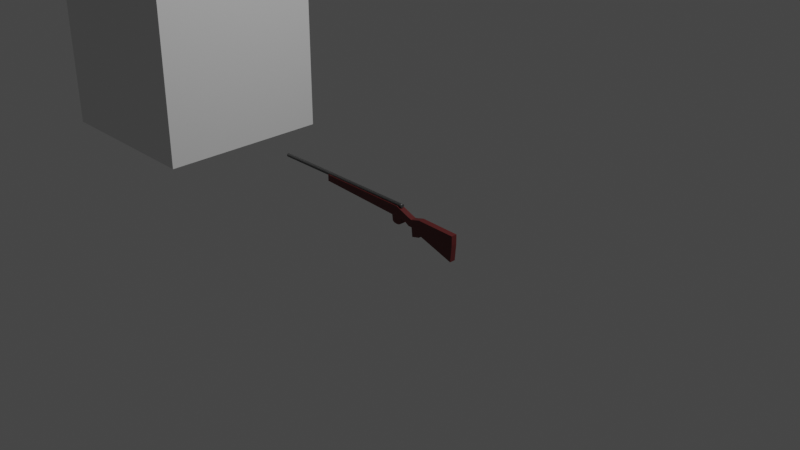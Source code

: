 # Source: BlockRifle.blend  (saved by Blender 3.2.14; exported with 4.5.12 LTS)
import bpy
from mathutils import Matrix  # noqa: F401  (used for matrix-valued properties, if any)

bpy.ops.wm.read_factory_settings(use_empty=True)
scene = bpy.context.scene
scene.name = 'Scene'

# ---- collections
col_collection = bpy.data.collections.new('Collection'); scene.collection.children.link(col_collection)

# ---- materials (node trees are filled in below, after node groups)
mat_material_001 = bpy.data.materials.new('Material.001')
mat_material_001.use_transparent_shadow = False
mat_material_002 = bpy.data.materials.new('Material.002')
mat_material_002.use_transparent_shadow = False

# ---- material node trees
mat_material_001.use_nodes = True; mat_material_001.node_tree.nodes.clear()
_N = mat_material_001.node_tree.nodes; _L = mat_material_001.node_tree.links
n0 = _N.new('ShaderNodeBsdfPrincipled'); n0.name = 'Principled BSDF'; n0.location = (10, 300)
n0.distribution = 'GGX'
n0.subsurface_method = 'RANDOM_WALK_SKIN'
n0.inputs[0].default_value = (0.1065, 0.01524, 0.01524, 1.0)
n0.inputs[3].default_value = 1.45
n0.inputs[27].default_value = (0.0, 0.0, 0.0, 1.0)
n0.inputs[28].default_value = 1.0
n1 = _N.new('ShaderNodeOutputMaterial'); n1.name = 'Material Output'; n1.location = (300, 300)
_L.new(n0.outputs[0], n1.inputs[0])
n1.is_active_output = True
mat_material_002.use_nodes = True; mat_material_002.node_tree.nodes.clear()
_N = mat_material_002.node_tree.nodes; _L = mat_material_002.node_tree.links
n0 = _N.new('ShaderNodeBsdfPrincipled'); n0.name = 'Principled BSDF'; n0.location = (10, 300)
n0.distribution = 'GGX'
n0.subsurface_method = 'RANDOM_WALK_SKIN'
n0.inputs[0].default_value = (0.1276, 0.1276, 0.1276, 1.0)
n0.inputs[1].default_value = 0.7874
n0.inputs[3].default_value = 1.45
n0.inputs[27].default_value = (0.0, 0.0, 0.0, 1.0)
n0.inputs[28].default_value = 1.0
n1 = _N.new('ShaderNodeOutputMaterial'); n1.name = 'Material Output'; n1.location = (300, 300)
_L.new(n0.outputs[0], n1.inputs[0])
n1.is_active_output = True

# ---- world
world_world = bpy.data.worlds.new('World'); scene.world = world_world
world_world.use_nodes = True; world_world.node_tree.nodes.clear()
_N = world_world.node_tree.nodes; _L = world_world.node_tree.links
n0 = _N.new('ShaderNodeOutputWorld'); n0.name = 'World Output'; n0.location = (300, 300)
n1 = _N.new('ShaderNodeBackground'); n1.name = 'Background'; n1.location = (10, 300)
n1.inputs[0].default_value = (0.05088, 0.05088, 0.05088, 1.0)
_L.new(n1.outputs[0], n0.inputs[0])
n0.is_active_output = True
world_world.color = (0.05088, 0.05088, 0.05088)
world_world.use_sun_shadow = False
world_world.sun_shadow_jitter_overblur = 0.0

# ---- cameras
cam_camera = bpy.data.cameras.new('Camera')
cam_camera.clip_end = 100.0
cam_camera.ortho_scale = 7.314

# ---- lights
light_light = bpy.data.lights.new('Light', 'POINT')
light_light.transmission_factor = 0.0
light_light.energy = 1000.0
light_light.shadow_soft_size = 0.1
light_light.shadow_maximum_resolution = 0.006
light_light.use_absolute_resolution = True

# ---- meshes
me_circle_001 = bpy.data.meshes.new('Circle.001')
me_circle_001.from_pydata([(0.0, 1.0, 0.0), (-0.7071, 0.7071, 0.0), (-1.0, -4.371e-08, 0.0), (-0.7071, -0.7071, 0.0), (8.742e-08, -1.0, 0.0), (0.7071, -0.7071, 0.0), (1.0, 1.192e-08, 0.0), (0.7071, 0.7071, 0.0), (-0.3198, 1.0, 86.45), (-1.027, 0.7071, 86.45), (-1.32, -4.371e-08, 86.45), (-1.027, -0.7071, 86.45), (-0.3198, -1.0, 86.45), (0.3873, -0.7071, 86.45), (0.6802, 1.192e-08, 86.45), (0.3873, 0.7071, 86.45), (-0.3198, -4.47e-08, 86.45), (5.96e-08, 0.0, 0.0), (-0.7107, 0.7071, 0.9811), (-1.022, 0.7071, 85.15), (-1.315, -4.371e-08, 85.15), (-1.004, -4.371e-08, 0.9811), (0.9964, 1.192e-08, 0.9811), (0.685, 1.192e-08, 85.15), (0.3921, 0.7071, 85.15), (0.7035, 0.7071, 0.9811), (-0.00363, -1.0, 0.9811), (-0.315, -1.0, 85.15), (0.3921, -0.7071, 85.15), (0.7035, -0.7071, 0.9811), (-1.022, -0.7071, 85.15), (-0.7107, -0.7071, 0.9811), (-0.00363, 1.0, 0.9811), (-0.315, 1.0, 85.15)], [], [(20, 10, 9, 19), (24, 15, 14, 23), (28, 13, 12, 27), (30, 11, 10, 20), (19, 9, 8, 33), (33, 8, 15, 24), (23, 14, 13, 28), (27, 12, 11, 30), (8, 9, 16, 15), (15, 16, 13, 14), (9, 10, 11, 16), (16, 11, 12, 13), (17, 2, 1), (17, 0, 7), (3, 2, 17), (5, 4, 17), (17, 1, 0), (17, 7, 6), (3, 17, 4), (5, 17, 6), (4, 26, 31, 3), (26, 27, 30, 31), (6, 22, 29, 5), (22, 23, 28, 29), (0, 32, 25, 7), (32, 33, 24, 25), (1, 18, 32, 0), (18, 19, 33, 32), (3, 31, 21, 2), (31, 30, 20, 21), (5, 29, 26, 4), (29, 28, 27, 26), (7, 25, 22, 6), (25, 24, 23, 22), (2, 21, 18, 1), (21, 20, 19, 18)])
me_circle_001.polygons.foreach_set('use_smooth', [1, 1, 1, 1, 1, 1, 1, 1, 0, 0, 0, 0, 0, 0, 0, 0, 0, 0, 0, 0, 1, 1, 1, 1, 1, 1, 1, 1, 1, 1, 1, 1, 1, 1, 1, 1])
_uv = me_circle_001.uv_layers.new(name='UVMap')
_uv.uv.foreach_set('vector', [0.03667, 0.07426, 0.00916, 0.07426, 0.009196, 0.05797, 0.03673, 0.05803, 0.03693, 0.02551, 0.009391, 0.02543, 0.009462, 0.00916, 0.03701, 0.009241, 0.03693, 0.123, 0.009391, 0.1231, 0.009289, 0.1068, 0.03683, 0.1068, 0.03673, 0.0905, 0.009196, 0.09055, 0.00916, 0.07426, 0.03667, 0.07426, 0.03673, 0.05803, 0.009196, 0.05797, 0.009289, 0.0417, 0.03683, 0.04177, 0.03683, 0.04177, 0.009289, 0.0417, 0.009391, 0.02543, 0.03693, 0.02551, 0.03701, 0.1393, 0.009462, 0.1394, 0.009391, 0.1231, 0.03693, 0.123, 0.03683, 0.1068, 0.009289, 0.1068, 0.009196, 0.09055, 0.03673, 0.0905, 0.06458, 0.1864, 0.05618, 0.178, 0.07053, 0.172, 0.07647, 0.1864, 0.07647, 0.1864, 0.07053, 0.172, 0.08487, 0.1661, 0.08487, 0.178, 0.05618, 0.178, 0.05618, 0.1661, 0.06458, 0.1577, 0.07053, 0.172, 0.07053, 0.172, 0.06458, 0.1577, 0.07647, 0.1577, 0.08487, 0.1661, 0.02351, 0.172, 0.03786, 0.1661, 0.03786, 0.178, 0.02351, 0.172, 0.02945, 0.1864, 0.01757, 0.1864, 0.02945, 0.1577, 0.03786, 0.1661, 0.02351, 0.172, 0.00916, 0.1661, 0.01757, 0.1577, 0.02351, 0.172, 0.02351, 0.172, 0.03786, 0.178, 0.02945, 0.1864, 0.02351, 0.172, 0.01757, 0.1864, 0.00916, 0.178, 0.02945, 0.1577, 0.02351, 0.172, 0.01757, 0.1577, 0.00916, 0.1661, 0.02351, 0.172, 0.00916, 0.178, 0.9906, 0.1067, 0.9698, 0.1068, 0.9697, 0.09053, 0.9905, 0.09048, 0.9698, 0.1068, 0.03683, 0.1068, 0.03673, 0.0905, 0.9697, 0.09053, 0.9908, 0.1392, 0.97, 0.1393, 0.9699, 0.1231, 0.9907, 0.123, 0.97, 0.1393, 0.03701, 0.1393, 0.03693, 0.123, 0.9699, 0.1231, 0.9906, 0.0418, 0.9698, 0.04173, 0.9699, 0.02547, 0.9907, 0.02555, 0.9698, 0.04173, 0.03683, 0.04177, 0.03693, 0.02551, 0.9699, 0.02547, 0.9905, 0.05804, 0.9697, 0.05799, 0.9698, 0.04173, 0.9906, 0.0418, 0.9697, 0.05799, 0.03673, 0.05803, 0.03683, 0.04177, 0.9698, 0.04173, 0.9905, 0.09048, 0.9697, 0.09053, 0.9696, 0.07426, 0.9905, 0.07426, 0.9697, 0.09053, 0.03673, 0.0905, 0.03667, 0.07426, 0.9696, 0.07426, 0.9907, 0.123, 0.9699, 0.1231, 0.9698, 0.1068, 0.9906, 0.1067, 0.9699, 0.1231, 0.03693, 0.123, 0.03683, 0.1068, 0.9698, 0.1068, 0.9907, 0.02555, 0.9699, 0.02547, 0.97, 0.009191, 0.9908, 0.009284, 0.9699, 0.02547, 0.03693, 0.02551, 0.03701, 0.009241, 0.97, 0.009191, 0.9905, 0.07426, 0.9696, 0.07426, 0.9697, 0.05799, 0.9905, 0.05804, 0.9696, 0.07426, 0.03667, 0.07426, 0.03673, 0.05803, 0.9697, 0.05799])
me_circle_001.update()
me_cube_001 = bpy.data.meshes.new('Cube.001')
me_cube_001.from_pydata([(-3.408, -0.09991, 0.01309), (-3.408, -0.09991, 0.2348), (-0.1048, -0.09991, -0.132), (-0.1048, -0.09991, 0.2269), (0.2856, -0.09991, -0.1805), (0.3846, -0.09991, 0.03487), (0.4304, -0.09991, -0.2679), (0.5452, -0.09991, -0.01804), (0.894, -0.09991, -0.259), (0.8922, -0.09991, 0.08187), (0.5639, -0.09991, -0.2653), (0.6452, -0.09991, 0.01074), (0.889, -0.09991, -0.51), (0.5984, -0.09991, -0.585), (2.294, -0.09991, -0.2832), (2.292, -0.09991, 0.05769), (2.246, -0.09991, -0.8349), (0.5852, -0.09991, -0.4629), (0.8909, -0.09991, -0.4141), (-0.3072, -0.09991, -0.1231), (-0.3072, -0.09991, 0.2274), (0.1111, -0.09991, 0.1422), (0.06745, -0.09991, -0.1534), (-0.1048, -0.09991, -0.3884), (-0.2816, -0.09991, -0.3337), (0.07111, -0.09991, -0.331), (0.00315, -0.09991, 0.1846), (-0.01868, -0.09991, -0.1427), (-0.01685, -0.09991, -0.379), (-0.206, -0.09991, -0.1275), (-0.206, -0.09991, 0.2272), (-0.1932, -0.09991, -0.3803), (-3.408, 0.09991, 0.01309), (-3.408, 0.09991, 0.2348), (-0.1048, 0.09991, -0.132), (-0.1048, 0.09991, 0.2269), (0.2856, 0.09991, -0.1805), (0.3846, 0.09991, 0.03487), (0.4304, 0.09991, -0.2679), (0.5452, 0.09991, -0.01804), (0.894, 0.09991, -0.259), (0.8922, 0.09991, 0.08187), (0.5639, 0.09991, -0.2653), (0.6452, 0.09991, 0.01074), (0.889, 0.09991, -0.51), (0.5984, 0.09991, -0.585), (2.294, 0.09991, -0.2832), (2.292, 0.09991, 0.05769), (2.246, 0.09991, -0.8349), (0.5852, 0.09991, -0.4629), (0.8909, 0.09991, -0.4141), (-0.3072, 0.09991, -0.1231), (-0.3072, 0.09991, 0.2274), (0.1111, 0.09991, 0.1422), (0.06745, 0.09991, -0.1534), (-0.1048, 0.09991, -0.3884), (-0.2816, 0.09991, -0.3337), (0.07111, 0.09991, -0.331), (0.00315, 0.09991, 0.1846), (-0.01868, 0.09991, -0.1427), (-0.01685, 0.09991, -0.379), (-0.206, 0.09991, -0.1275), (-0.206, 0.09991, 0.2272), (-0.1932, 0.09991, -0.3803)], [], [(32, 0, 1, 33), (19, 20, 1, 0), (5, 37, 53, 21), (5, 4, 6, 7), (21, 22, 4, 5), (36, 38, 6, 4), (7, 39, 37, 5), (15, 47, 41, 9), (11, 10, 8, 9), (7, 6, 10, 11), (9, 41, 43, 11), (18, 17, 13, 12), (8, 10, 17, 18), (49, 45, 13, 17), (9, 8, 14, 15), (14, 46, 47, 15), (42, 49, 17, 10), (18, 16, 14, 8), (44, 50, 18, 12), (30, 62, 52, 20), (29, 30, 20, 19), (0, 32, 51, 19), (26, 27, 22, 21), (25, 57, 54, 22), (21, 53, 58, 26), (29, 19, 24, 31), (27, 2, 23, 28), (22, 27, 28, 25), (55, 60, 28, 23), (3, 2, 27, 26), (2, 29, 31, 23), (26, 58, 35, 3), (2, 3, 30, 29), (24, 56, 63, 31), (51, 56, 24, 19), (60, 57, 25, 28), (31, 63, 55, 23), (18, 50, 48, 16), (16, 48, 46, 14), (45, 44, 12, 13), (38, 42, 10, 6), (11, 43, 39, 7), (54, 36, 4, 22), (20, 52, 33, 1), (51, 32, 33, 52), (37, 39, 38, 36), (53, 37, 36, 54), (43, 41, 40, 42), (39, 43, 42, 38), (50, 44, 45, 49), (40, 50, 49, 42), (41, 47, 46, 40), (50, 40, 46, 48), (61, 51, 52, 62), (58, 53, 54, 59), (61, 63, 56, 51), (59, 60, 55, 34), (54, 57, 60, 59), (35, 58, 59, 34), (34, 55, 63, 61), (34, 61, 62, 35), (3, 35, 62, 30)])
_uv = me_cube_001.uv_layers.new(name='UVMap')
_uv.uv.foreach_set('vector', [0.375, 0.0, 0.375, 0.0, 0.625, 0.0, 0.625, 0.0, 0.375, 0.7653, 0.625, 0.7653, 0.625, 1.0, 0.375, 1.0, 0.625, 0.75, 0.625, 0.75, 0.625, 0.75, 0.625, 0.75, 0.625, 0.75, 0.375, 0.75, 0.375, 0.75, 0.625, 0.75, 0.625, 0.75, 0.375, 0.75, 0.375, 0.75, 0.625, 0.75, 0.375, 0.75, 0.375, 0.75, 0.375, 0.75, 0.375, 0.75, 0.625, 0.75, 0.625, 0.75, 0.625, 0.75, 0.625, 0.75, 0.625, 0.75, 0.625, 0.75, 0.625, 0.75, 0.625, 0.75, 0.625, 0.75, 0.375, 0.75, 0.375, 0.75, 0.625, 0.75, 0.625, 0.75, 0.375, 0.75, 0.375, 0.75, 0.625, 0.75, 0.625, 0.75, 0.625, 0.75, 0.625, 0.75, 0.625, 0.75, 0.375, 0.75, 0.375, 0.75, 0.375, 0.75, 0.375, 0.75, 0.375, 0.75, 0.375, 0.75, 0.375, 0.75, 0.375, 0.75, 0.375, 0.75, 0.375, 0.75, 0.375, 0.75, 0.375, 0.75, 0.625, 0.75, 0.375, 0.75, 0.375, 0.75, 0.625, 0.75, 0.375, 0.75, 0.375, 0.75, 0.625, 0.75, 0.625, 0.75, 0.375, 0.75, 0.375, 0.75, 0.375, 0.75, 0.375, 0.75, 0.0, 0.0, 0.375, 0.75, 0.375, 0.75, 0.375, 0.75, 0.375, 0.75, 0.375, 0.75, 0.375, 0.75, 0.375, 0.75, 0.6327, 0.75, 0.6327, 0.75, 0.6403, 0.75, 0.6403, 0.75, 0.375, 0.7577, 0.625, 0.7577, 0.625, 0.7653, 0.375, 0.7653, 0.125, 0.75, 0.125, 0.75, 0.3597, 0.75, 0.3597, 0.75, 0.625, 0.75, 0.375, 0.75, 0.375, 0.75, 0.625, 0.75, 0.375, 0.75, 0.375, 0.75, 0.375, 0.75, 0.375, 0.75, 0.625, 0.75, 0.625, 0.75, 0.625, 0.75, 0.625, 0.75, 0.375, 0.7577, 0.375, 0.7653, 0.375, 0.7653, 0.375, 0.7577, 0.375, 0.75, 0.375, 0.75, 0.375, 0.75, 0.375, 0.75, 0.375, 0.75, 0.375, 0.75, 0.375, 0.75, 0.375, 0.75, 0.375, 0.75, 0.375, 0.75, 0.375, 0.75, 0.375, 0.75, 0.625, 0.75, 0.375, 0.75, 0.375, 0.75, 0.625, 0.75, 0.375, 0.75, 0.375, 0.7577, 0.375, 0.7577, 0.375, 0.75, 0.625, 0.75, 0.625, 0.75, 0.625, 0.75, 0.625, 0.75, 0.375, 0.75, 0.625, 0.75, 0.625, 0.7577, 0.375, 0.7577, 0.3597, 0.75, 0.3597, 0.75, 0.3673, 0.75, 0.3673, 0.75, 0.3597, 0.75, 0.3597, 0.75, 0.3597, 0.75, 0.3597, 0.75, 0.375, 0.75, 0.375, 0.75, 0.375, 0.75, 0.375, 0.75, 0.3673, 0.75, 0.3673, 0.75, 0.375, 0.75, 0.375, 0.75, 0.0, 0.0, 0.0, 0.0, 0.375, 0.75, 0.375, 0.75, 0.375, 0.75, 0.375, 0.75, 0.375, 0.75, 0.375, 0.75, 0.375, 0.75, 0.375, 0.75, 0.375, 0.75, 0.375, 0.75, 0.375, 0.75, 0.375, 0.75, 0.375, 0.75, 0.375, 0.75, 0.625, 0.75, 0.625, 0.75, 0.625, 0.75, 0.625, 0.75, 0.375, 0.75, 0.375, 0.75, 0.375, 0.75, 0.375, 0.75, 0.6403, 0.75, 0.6403, 0.75, 0.875, 0.75, 0.875, 0.75, 0.375, 0.7653, 0.375, 1.0, 0.625, 1.0, 0.625, 0.7653, 0.625, 0.75, 0.625, 0.75, 0.375, 0.75, 0.375, 0.75, 0.625, 0.75, 0.625, 0.75, 0.375, 0.75, 0.375, 0.75, 0.625, 0.75, 0.625, 0.75, 0.375, 0.75, 0.375, 0.75, 0.625, 0.75, 0.625, 0.75, 0.375, 0.75, 0.375, 0.75, 0.375, 0.75, 0.375, 0.75, 0.375, 0.75, 0.375, 0.75, 0.375, 0.75, 0.375, 0.75, 0.375, 0.75, 0.375, 0.75, 0.625, 0.75, 0.625, 0.75, 0.375, 0.75, 0.375, 0.75, 0.0, 0.0, 0.375, 0.75, 0.375, 0.75, 0.375, 0.75, 0.375, 0.7577, 0.375, 0.7653, 0.625, 0.7653, 0.625, 0.7577, 0.625, 0.75, 0.625, 0.75, 0.375, 0.75, 0.375, 0.75, 0.375, 0.7577, 0.375, 0.7577, 0.375, 0.7653, 0.375, 0.7653, 0.375, 0.75, 0.375, 0.75, 0.375, 0.75, 0.375, 0.75, 0.375, 0.75, 0.375, 0.75, 0.375, 0.75, 0.375, 0.75, 0.625, 0.75, 0.625, 0.75, 0.375, 0.75, 0.375, 0.75, 0.375, 0.75, 0.375, 0.75, 0.375, 0.7577, 0.375, 0.7577, 0.375, 0.75, 0.375, 0.7577, 0.625, 0.7577, 0.625, 0.75, 0.625, 0.75, 0.625, 0.75, 0.6327, 0.75, 0.6327, 0.75])
me_cube_001.materials.append(mat_material_001)
me_cube_001.update()
me_cube_002 = bpy.data.meshes.new('Cube.002')
me_cube_002.from_pydata([(-1.071, -0.03232, 0.08131), (-1.071, -0.03232, 0.1531), (-0.002834, -0.03232, 0.03438), (-0.002834, -0.03232, 0.1505), (0.1235, -0.03232, 0.01869), (0.1555, -0.03232, 0.08836), (0.1703, -0.03232, -0.009591), (0.2075, -0.03232, 0.07124), (0.3203, -0.03232, -0.006728), (0.3197, -0.03232, 0.1036), (0.2135, -0.03232, -0.008766), (0.2398, -0.03232, 0.08055), (0.3187, -0.03232, -0.08793), (0.2247, -0.03232, -0.1122), (0.7733, -0.03232, -0.01455), (0.7727, -0.03232, 0.09574), (0.7576, -0.03232, -0.193), (0.2204, -0.03232, -0.07268), (0.3193, -0.03232, -0.05691), (-0.06831, -0.03232, 0.03726), (-0.06831, -0.03232, 0.1506), (0.06702, -0.03232, 0.1231), (0.0529, -0.03232, 0.02746), (-0.002834, -0.03232, -0.04858), (-0.06002, -0.03232, -0.03089), (0.05408, -0.03232, -0.03002), (0.03209, -0.03232, 0.1368), (0.02503, -0.03232, 0.03092), (0.02562, -0.03232, -0.04553), (-0.03557, -0.03232, 0.03582), (-0.03557, -0.03232, 0.1506), (-0.03142, -0.03232, -0.04596), (-1.071, 0.03232, 0.08131), (-1.071, 0.03232, 0.1531), (-0.002834, 0.03232, 0.03438), (-0.002834, 0.03232, 0.1505), (0.1235, 0.03232, 0.01869), (0.1555, 0.03232, 0.08836), (0.1703, 0.03232, -0.009591), (0.2075, 0.03232, 0.07124), (0.3203, 0.03232, -0.006728), (0.3197, 0.03232, 0.1036), (0.2135, 0.03232, -0.008766), (0.2398, 0.03232, 0.08055), (0.3187, 0.03232, -0.08793), (0.2247, 0.03232, -0.1122), (0.7733, 0.03232, -0.01455), (0.7727, 0.03232, 0.09574), (0.7576, 0.03232, -0.193), (0.2204, 0.03232, -0.07268), (0.3193, 0.03232, -0.05691), (-0.06831, 0.03232, 0.03726), (-0.06831, 0.03232, 0.1506), (0.06702, 0.03232, 0.1231), (0.0529, 0.03232, 0.02746), (-0.002834, 0.03232, -0.04858), (-0.06002, 0.03232, -0.03089), (0.05408, 0.03232, -0.03002), (0.03209, 0.03232, 0.1368), (0.02503, 0.03232, 0.03092), (0.02562, 0.03232, -0.04553), (-0.03557, 0.03232, 0.03582), (-0.03557, 0.03232, 0.1506), (-0.03142, 0.03232, -0.04596)], [], [(32, 0, 1, 33), (19, 20, 1, 0), (5, 37, 53, 21), (5, 4, 6, 7), (21, 22, 4, 5), (36, 38, 6, 4), (7, 39, 37, 5), (15, 47, 41, 9), (11, 10, 8, 9), (7, 6, 10, 11), (9, 41, 43, 11), (18, 17, 13, 12), (8, 10, 17, 18), (49, 45, 13, 17), (9, 8, 14, 15), (14, 46, 47, 15), (42, 49, 17, 10), (18, 16, 14, 8), (44, 50, 18, 12), (30, 62, 52, 20), (29, 30, 20, 19), (0, 32, 51, 19), (26, 27, 22, 21), (25, 57, 54, 22), (21, 53, 58, 26), (29, 19, 24, 31), (27, 2, 23, 28), (22, 27, 28, 25), (55, 60, 28, 23), (3, 2, 27, 26), (2, 29, 31, 23), (26, 58, 35, 3), (2, 3, 30, 29), (24, 56, 63, 31), (51, 56, 24, 19), (60, 57, 25, 28), (31, 63, 55, 23), (18, 50, 48, 16), (16, 48, 46, 14), (45, 44, 12, 13), (38, 42, 10, 6), (11, 43, 39, 7), (54, 36, 4, 22), (20, 52, 33, 1), (51, 32, 33, 52), (37, 39, 38, 36), (53, 37, 36, 54), (43, 41, 40, 42), (39, 43, 42, 38), (50, 44, 45, 49), (40, 50, 49, 42), (41, 47, 46, 40), (50, 40, 46, 48), (61, 51, 52, 62), (58, 53, 54, 59), (61, 63, 56, 51), (59, 60, 55, 34), (54, 57, 60, 59), (35, 58, 59, 34), (34, 55, 63, 61), (34, 61, 62, 35), (3, 35, 62, 30)])
_uv = me_cube_002.uv_layers.new(name='UVMap')
_uv.uv.foreach_set('vector', [0.6356, 0.7191, 0.6682, 0.7191, 0.6682, 0.7552, 0.6356, 0.7552, 0.09736, 0.5392, 0.0405, 0.5342, 0.08338, 0.03107, 0.1194, 0.03422, 0.4788, 0.6546, 0.4463, 0.6546, 0.4463, 0.6067, 0.4788, 0.6067, 0.0619, 0.6491, 0.09824, 0.6361, 0.1104, 0.6609, 0.0682, 0.6759, 0.04838, 0.6032, 0.09694, 0.6004, 0.09824, 0.6361, 0.0619, 0.6491, 0.7629, 0.06687, 0.7629, 0.09441, 0.7303, 0.09441, 0.7303, 0.06687, 0.4788, 0.6821, 0.4463, 0.6821, 0.4463, 0.6546, 0.4788, 0.6546, 0.4788, 0.9689, 0.4463, 0.9689, 0.4463, 0.7409, 0.4788, 0.7409, 0.06211, 0.6917, 0.108, 0.6825, 0.1023, 0.7359, 0.04706, 0.7308, 0.0682, 0.6759, 0.1104, 0.6609, 0.108, 0.6825, 0.06211, 0.6917, 0.4788, 0.7409, 0.4463, 0.7409, 0.4463, 0.699, 0.4788, 0.699, 0.1275, 0.7377, 0.1398, 0.6888, 0.1594, 0.6926, 0.1431, 0.7387, 0.1023, 0.7359, 0.108, 0.6825, 0.1398, 0.6888, 0.1275, 0.7377, 0.541, 0.6831, 0.541, 0.6631, 0.5735, 0.6631, 0.5735, 0.6831, 0.04706, 0.7308, 0.1023, 0.7359, 0.08635, 0.9634, 0.03107, 0.9583, 0.6682, 0.3797, 0.6356, 0.3797, 0.6356, 0.3242, 0.6682, 0.3242, 0.541, 0.7155, 0.541, 0.6831, 0.5735, 0.6831, 0.5735, 0.7155, 0.1275, 0.7377, 0.1765, 0.9634, 0.08635, 0.9634, 0.1023, 0.7359, 0.541, 0.6142, 0.541, 0.5986, 0.5735, 0.5986, 0.5735, 0.6142, 0.4788, 0.5525, 0.4463, 0.5525, 0.4463, 0.536, 0.4788, 0.536, 0.09664, 0.5556, 0.0391, 0.5506, 0.0405, 0.5342, 0.09736, 0.5392, 0.541, 0.03107, 0.5735, 0.03107, 0.5735, 0.5365, 0.541, 0.5365, 0.04304, 0.5851, 0.09643, 0.5862, 0.09694, 0.6004, 0.04838, 0.6032, 0.6682, 0.561, 0.6356, 0.561, 0.6356, 0.5321, 0.6682, 0.5321, 0.4788, 0.6067, 0.4463, 0.6067, 0.4463, 0.5878, 0.4788, 0.5878, 0.09664, 0.5556, 0.09736, 0.5392, 0.1312, 0.5463, 0.1375, 0.5613, 0.09643, 0.5862, 0.09592, 0.5721, 0.1375, 0.5758, 0.1347, 0.5899, 0.09694, 0.6004, 0.09643, 0.5862, 0.1347, 0.5899, 0.1257, 0.6035, 0.6356, 0.5917, 0.6356, 0.5773, 0.6682, 0.5773, 0.6682, 0.5917, 0.0377, 0.567, 0.09592, 0.5721, 0.09643, 0.5862, 0.04304, 0.5851, 0.09592, 0.5721, 0.09664, 0.5556, 0.1375, 0.5613, 0.1375, 0.5758, 0.4788, 0.5878, 0.4463, 0.5878, 0.4463, 0.569, 0.4788, 0.569, 0.09592, 0.5721, 0.0377, 0.567, 0.0391, 0.5506, 0.09664, 0.5556, 0.6682, 0.6224, 0.6356, 0.6224, 0.6356, 0.6062, 0.6682, 0.6062, 0.6356, 0.657, 0.6356, 0.6224, 0.6682, 0.6224, 0.6682, 0.657, 0.6356, 0.5773, 0.6356, 0.561, 0.6682, 0.561, 0.6682, 0.5773, 0.6682, 0.6062, 0.6356, 0.6062, 0.6356, 0.5917, 0.6682, 0.5917, 0.6682, 0.2621, 0.6356, 0.2621, 0.6356, 0.03107, 0.6682, 0.03107, 0.6682, 0.4699, 0.6356, 0.4699, 0.6356, 0.3797, 0.6682, 0.3797, 0.541, 0.6631, 0.541, 0.6142, 0.5735, 0.6142, 0.5735, 0.6631, 0.7629, 0.09441, 0.7629, 0.1162, 0.7303, 0.1162, 0.7303, 0.09441, 0.4788, 0.699, 0.4463, 0.699, 0.4463, 0.6821, 0.4788, 0.6821, 0.7629, 0.03107, 0.7629, 0.06687, 0.7303, 0.06687, 0.7303, 0.03107, 0.4788, 0.536, 0.4463, 0.536, 0.4463, 0.03107, 0.4788, 0.03107, 0.3178, 0.5392, 0.2958, 0.03422, 0.3318, 0.03107, 0.3747, 0.5342, 0.3533, 0.6491, 0.347, 0.6759, 0.3048, 0.6609, 0.317, 0.6361, 0.3668, 0.6032, 0.3533, 0.6491, 0.317, 0.6361, 0.3183, 0.6004, 0.3531, 0.6917, 0.3681, 0.7308, 0.3129, 0.7359, 0.3072, 0.6825, 0.347, 0.6759, 0.3531, 0.6917, 0.3072, 0.6825, 0.3048, 0.6609, 0.2877, 0.7376, 0.2721, 0.7387, 0.2558, 0.6926, 0.2754, 0.6888, 0.3129, 0.7359, 0.2877, 0.7376, 0.2754, 0.6888, 0.3072, 0.6825, 0.3681, 0.7308, 0.3841, 0.9583, 0.3289, 0.9634, 0.3129, 0.7359, 0.2877, 0.7376, 0.3129, 0.7359, 0.3289, 0.9634, 0.2387, 0.9634, 0.3186, 0.5556, 0.3178, 0.5392, 0.3747, 0.5342, 0.3761, 0.5506, 0.3722, 0.5851, 0.3668, 0.6032, 0.3183, 0.6004, 0.3188, 0.5862, 0.3186, 0.5556, 0.2777, 0.5613, 0.284, 0.5463, 0.3178, 0.5392, 0.3188, 0.5862, 0.2805, 0.5899, 0.2777, 0.5758, 0.3193, 0.5721, 0.3183, 0.6004, 0.2895, 0.6035, 0.2805, 0.5899, 0.3188, 0.5862, 0.3775, 0.567, 0.3722, 0.5851, 0.3188, 0.5862, 0.3193, 0.5721, 0.3193, 0.5721, 0.2777, 0.5758, 0.2777, 0.5613, 0.3186, 0.5556, 0.3193, 0.5721, 0.3186, 0.5556, 0.3761, 0.5506, 0.3775, 0.567, 0.4788, 0.569, 0.4463, 0.569, 0.4463, 0.5525, 0.4788, 0.5525])
me_cube_002.materials.append(mat_material_001)
me_cube_002.update()
me_circle_003 = bpy.data.meshes.new('Circle.003')
me_circle_003.from_pydata([(-1.796, 0.02134, 0.1508), (-1.796, 0.01509, 0.1659), (-1.796, -2.119e-08, 0.1721), (-1.796, -0.01509, 0.1659), (-1.796, -0.02134, 0.1508), (-1.796, -0.01509, 0.1357), (-1.796, -2.001e-08, 0.1295), (-1.796, 0.01509, 0.1357), (0.04884, 0.02134, 0.1576), (0.04884, 0.01509, 0.1727), (0.04884, -2.119e-08, 0.179), (0.04884, -0.01509, 0.1727), (0.04884, -0.02134, 0.1576), (0.04884, -0.01509, 0.1425), (0.04884, -2.001e-08, 0.1363), (0.04884, 0.01509, 0.1425), (0.04884, -2.122e-08, 0.1576), (-1.796, -2.026e-08, 0.1508), (-1.775, 0.01509, 0.166), (0.0212, 0.01509, 0.1726), (0.0212, -2.119e-08, 0.1789), (-1.775, -2.119e-08, 0.1722), (-1.775, -2.001e-08, 0.1295), (0.0212, -2.001e-08, 0.1362), (0.0212, 0.01509, 0.1424), (-1.775, 0.01509, 0.1358), (-1.775, -0.02134, 0.1509), (0.0212, -0.02134, 0.1575), (0.0212, -0.01509, 0.1424), (-1.775, -0.01509, 0.1358), (0.0212, -0.01509, 0.1726), (-1.775, -0.01509, 0.166), (-1.775, 0.02134, 0.1509), (0.0212, 0.02134, 0.1575)], [], [(20, 10, 9, 19), (24, 15, 14, 23), (28, 13, 12, 27), (30, 11, 10, 20), (19, 9, 8, 33), (33, 8, 15, 24), (23, 14, 13, 28), (27, 12, 11, 30), (8, 9, 16, 15), (15, 16, 13, 14), (9, 10, 11, 16), (16, 11, 12, 13), (17, 2, 1), (17, 0, 7), (3, 2, 17), (5, 4, 17), (17, 1, 0), (17, 7, 6), (3, 17, 4), (5, 17, 6), (4, 26, 31, 3), (26, 27, 30, 31), (6, 22, 29, 5), (22, 23, 28, 29), (0, 32, 25, 7), (32, 33, 24, 25), (1, 18, 32, 0), (18, 19, 33, 32), (3, 31, 21, 2), (31, 30, 20, 21), (5, 29, 26, 4), (29, 28, 27, 26), (7, 25, 22, 6), (25, 24, 23, 22), (2, 21, 18, 1), (21, 20, 19, 18)])
me_circle_003.polygons.foreach_set('use_smooth', [1, 1, 1, 1, 1, 1, 1, 1, 0, 0, 0, 0, 0, 0, 0, 0, 0, 0, 0, 0, 1, 1, 1, 1, 1, 1, 1, 1, 1, 1, 1, 1, 1, 1, 1, 1])
_uv = me_circle_003.uv_layers.new(name='UVMap')
_uv.uv.foreach_set('vector', [0.03667, 0.07426, 0.00916, 0.07426, 0.009196, 0.05797, 0.03673, 0.05803, 0.03693, 0.02551, 0.009391, 0.02543, 0.009462, 0.00916, 0.03701, 0.009241, 0.03693, 0.123, 0.009391, 0.1231, 0.009289, 0.1068, 0.03683, 0.1068, 0.03673, 0.0905, 0.009196, 0.09055, 0.00916, 0.07426, 0.03667, 0.07426, 0.03673, 0.05803, 0.009196, 0.05797, 0.009289, 0.0417, 0.03683, 0.04177, 0.03683, 0.04177, 0.009289, 0.0417, 0.009391, 0.02543, 0.03693, 0.02551, 0.03701, 0.1393, 0.009462, 0.1394, 0.009391, 0.1231, 0.03693, 0.123, 0.03683, 0.1068, 0.009289, 0.1068, 0.009196, 0.09055, 0.03673, 0.0905, 0.06458, 0.1864, 0.05618, 0.178, 0.07053, 0.172, 0.07647, 0.1864, 0.07647, 0.1864, 0.07053, 0.172, 0.08487, 0.1661, 0.08487, 0.178, 0.05618, 0.178, 0.05618, 0.1661, 0.06458, 0.1577, 0.07053, 0.172, 0.07053, 0.172, 0.06458, 0.1577, 0.07647, 0.1577, 0.08487, 0.1661, 0.02351, 0.172, 0.03786, 0.1661, 0.03786, 0.178, 0.02351, 0.172, 0.02945, 0.1864, 0.01757, 0.1864, 0.02945, 0.1577, 0.03786, 0.1661, 0.02351, 0.172, 0.00916, 0.1661, 0.01757, 0.1577, 0.02351, 0.172, 0.02351, 0.172, 0.03786, 0.178, 0.02945, 0.1864, 0.02351, 0.172, 0.01757, 0.1864, 0.00916, 0.178, 0.02945, 0.1577, 0.02351, 0.172, 0.01757, 0.1577, 0.00916, 0.1661, 0.02351, 0.172, 0.00916, 0.178, 0.9906, 0.1067, 0.9698, 0.1068, 0.9697, 0.09053, 0.9905, 0.09048, 0.9698, 0.1068, 0.03683, 0.1068, 0.03673, 0.0905, 0.9697, 0.09053, 0.9908, 0.1392, 0.97, 0.1393, 0.9699, 0.1231, 0.9907, 0.123, 0.97, 0.1393, 0.03701, 0.1393, 0.03693, 0.123, 0.9699, 0.1231, 0.9906, 0.0418, 0.9698, 0.04173, 0.9699, 0.02547, 0.9907, 0.02555, 0.9698, 0.04173, 0.03683, 0.04177, 0.03693, 0.02551, 0.9699, 0.02547, 0.9905, 0.05804, 0.9697, 0.05799, 0.9698, 0.04173, 0.9906, 0.0418, 0.9697, 0.05799, 0.03673, 0.05803, 0.03683, 0.04177, 0.9698, 0.04173, 0.9905, 0.09048, 0.9697, 0.09053, 0.9696, 0.07426, 0.9905, 0.07426, 0.9697, 0.09053, 0.03673, 0.0905, 0.03667, 0.07426, 0.9696, 0.07426, 0.9907, 0.123, 0.9699, 0.1231, 0.9698, 0.1068, 0.9906, 0.1067, 0.9699, 0.1231, 0.03693, 0.123, 0.03683, 0.1068, 0.9698, 0.1068, 0.9907, 0.02555, 0.9699, 0.02547, 0.97, 0.009191, 0.9908, 0.009284, 0.9699, 0.02547, 0.03693, 0.02551, 0.03701, 0.009241, 0.97, 0.009191, 0.9905, 0.07426, 0.9696, 0.07426, 0.9697, 0.05799, 0.9905, 0.05804, 0.9696, 0.07426, 0.03667, 0.07426, 0.03673, 0.05803, 0.9697, 0.05799])
me_circle_003.materials.append(mat_material_002)
me_circle_003.update()
me_cube_003 = bpy.data.meshes.new('Cube.003')
me_cube_003.from_pydata([(-1.0, -1.0, -1.0), (-1.0, -1.0, 1.0), (-1.0, 1.0, -1.0), (-1.0, 1.0, 1.0), (1.0, -1.0, -1.0), (1.0, -1.0, 1.0), (1.0, 1.0, -1.0), (1.0, 1.0, 1.0)], [], [(0, 1, 3, 2), (2, 3, 7, 6), (6, 7, 5, 4), (4, 5, 1, 0), (2, 6, 4, 0), (7, 3, 1, 5)])
_uv = me_cube_003.uv_layers.new(name='UVMap')
_uv.uv.foreach_set('vector', [0.375, 0.0, 0.625, 0.0, 0.625, 0.25, 0.375, 0.25, 0.375, 0.25, 0.625, 0.25, 0.625, 0.5, 0.375, 0.5, 0.375, 0.5, 0.625, 0.5, 0.625, 0.75, 0.375, 0.75, 0.375, 0.75, 0.625, 0.75, 0.625, 1.0, 0.375, 1.0, 0.125, 0.5, 0.375, 0.5, 0.375, 0.75, 0.125, 0.75, 0.625, 0.5, 0.875, 0.5, 0.875, 0.75, 0.625, 0.75])
me_cube_003.update()

# ---- objects
ob_light = bpy.data.objects.new('Light', light_light)
ob_camera = bpy.data.objects.new('Camera', cam_camera)
ob_empty = bpy.data.objects.new('Empty', None)
ob_circle_001 = bpy.data.objects.new('Circle.001', me_circle_001)
ob_cube = bpy.data.objects.new('Cube', me_cube_001)
ob_cube_001 = bpy.data.objects.new('Cube.001', me_cube_002)
ob_circle_002 = bpy.data.objects.new('Circle.002', me_circle_003)
ob_cube_002 = bpy.data.objects.new('Cube.002', me_cube_003)

# ---- transforms, parenting, visibility, modifiers, constraints
ob_light.location = (4.076, 1.005, 5.904)
ob_light.rotation_euler = (0.6503, 0.05522, 1.866)
ob_light.lock_rotations_4d = False
ob_light.empty_display_type = 'ARROWS'
ob_light.color = (0.0, 0.0, 0.0, 0.0)
ob_light.lineart.crease_threshold = 0.0
ob_camera.location = (7.359, -6.926, 4.958)
ob_camera.rotation_euler = (1.109, 0.0, 0.8149)
ob_camera.lock_rotations_4d = False
ob_camera.empty_display_type = 'ARROWS'
ob_camera.color = (0.0, 0.0, 0.0, 0.0)
ob_camera.display_type = 'WIRE'
ob_camera.lineart.crease_threshold = 0.0
ob_empty.location = (-1.691, 16.74, -0.6758)
ob_empty.rotation_euler = (1.571, -0.0, -0.0)
ob_empty.scale = (1.761, 1.761, 1.761)
ob_empty.empty_display_type = 'IMAGE'
ob_empty.empty_display_size = 5.0
ob_circle_001.location = (-5.648, -3.062e-08, 0.2279)
ob_circle_001.rotation_euler = (-0.0, 1.571, 0.0)
ob_circle_001.scale = (0.06598, 0.06598, 0.06598)
ob_circle_001.hide_render = True
ob_cube.location = (0.0, 0.0, 0.0)
ob_cube.hide_render = True
ob_cube_001.location = (0.0, 0.0, 0.0)
ob_circle_002.location = (0.0, 0.0, 0.0)
ob_cube_002.location = (-3.597, 0.0, 1.021)

# ---- collection membership
col_collection.objects.link(ob_light)
col_collection.objects.link(ob_camera)
col_collection.objects.link(ob_empty)
col_collection.objects.link(ob_circle_001)
col_collection.objects.link(ob_cube)
col_collection.objects.link(ob_cube_001)
col_collection.objects.link(ob_circle_002)
col_collection.objects.link(ob_cube_002)

# ---- scene / render settings (as saved in the file)
scene.camera = ob_camera
scene.frame_start = 1; scene.frame_end = 250; scene.frame_set(1)
scene.render.engine = 'BLENDER_EEVEE_NEXT'
scene.cycles.sampling_pattern = 'TABULATED_SOBOL'
scene.cycles.use_light_tree = False
scene.view_settings.view_transform = 'Filmic'
bpy.context.view_layer.update()
